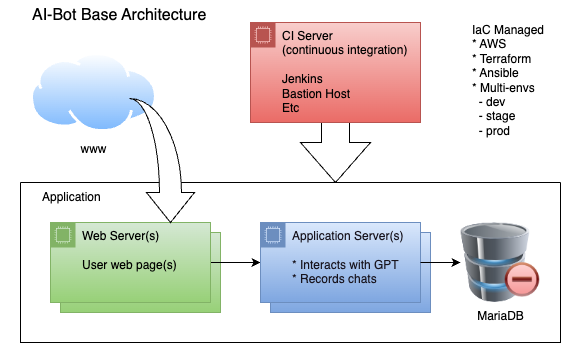

The diagram above was exported from draw.io. Its source (the exported page's mxGraphModel, read from the mxfile embedded in the PNG):
<mxGraphModel dx="1114" dy="1883" grid="1" gridSize="10" guides="1" tooltips="1" connect="1" arrows="1" fold="1" page="1" pageScale="1" pageWidth="850" pageHeight="1100" math="0" shadow="0">
  <root>
    <mxCell id="0" />
    <mxCell id="1" parent="0" />
    <mxCell id="iuelIqy1RNx_JefW43BC-31" value="" style="swimlane;startSize=0;strokeColor=none;" vertex="1" parent="1">
      <mxGeometry x="70" y="-1060" width="580" height="360" as="geometry" />
    </mxCell>
    <mxCell id="iuelIqy1RNx_JefW43BC-32" value="AI-Bot Base Architecture" style="text;html=1;align=left;verticalAlign=middle;resizable=0;points=[];autosize=1;strokeColor=none;fillColor=none;fontSize=16;" vertex="1" parent="iuelIqy1RNx_JefW43BC-31">
      <mxGeometry x="30" y="-2" width="200" height="30" as="geometry" />
    </mxCell>
    <mxCell id="iuelIqy1RNx_JefW43BC-17" value="" style="swimlane;startSize=0;" vertex="1" parent="iuelIqy1RNx_JefW43BC-31">
      <mxGeometry x="20" y="180" width="540" height="160" as="geometry" />
    </mxCell>
    <mxCell id="iuelIqy1RNx_JefW43BC-18" value="Application" style="text;html=1;align=left;verticalAlign=middle;resizable=0;points=[];autosize=1;strokeColor=none;fillColor=none;" vertex="1" parent="iuelIqy1RNx_JefW43BC-17">
      <mxGeometry x="20" width="80" height="30" as="geometry" />
    </mxCell>
    <mxCell id="iuelIqy1RNx_JefW43BC-11" value="Web Server&lt;div&gt;&lt;br&gt;&lt;/div&gt;&lt;div&gt;User web page(s)&lt;/div&gt;" style="points=[[0,0],[0.25,0],[0.5,0],[0.75,0],[1,0],[1,0.25],[1,0.5],[1,0.75],[1,1],[0.75,1],[0.5,1],[0.25,1],[0,1],[0,0.75],[0,0.5],[0,0.25]];outlineConnect=0;gradientColor=#97d077;html=1;whiteSpace=wrap;fontSize=12;fontStyle=0;container=1;pointerEvents=0;collapsible=0;recursiveResize=0;shape=mxgraph.aws4.group;grIcon=mxgraph.aws4.group_ec2_instance_contents;strokeColor=#82b366;fillColor=#d5e8d4;verticalAlign=top;align=left;spacingLeft=30;dashed=0;rounded=1;" vertex="1" parent="iuelIqy1RNx_JefW43BC-17">
      <mxGeometry x="40" y="50" width="160" height="80" as="geometry" />
    </mxCell>
    <mxCell id="iuelIqy1RNx_JefW43BC-20" style="edgeStyle=orthogonalEdgeStyle;orthogonalLoop=1;jettySize=auto;html=1;entryX=0;entryY=0.5;entryDx=0;entryDy=0;" edge="1" parent="iuelIqy1RNx_JefW43BC-17" source="iuelIqy1RNx_JefW43BC-10" target="iuelIqy1RNx_JefW43BC-5">
      <mxGeometry relative="1" as="geometry" />
    </mxCell>
    <mxCell id="iuelIqy1RNx_JefW43BC-10" value="Web Server(s)&lt;div&gt;&lt;br&gt;&lt;/div&gt;&lt;div&gt;User web page(s)&lt;/div&gt;" style="points=[[0,0],[0.25,0],[0.5,0],[0.75,0],[1,0],[1,0.25],[1,0.5],[1,0.75],[1,1],[0.75,1],[0.5,1],[0.25,1],[0,1],[0,0.75],[0,0.5],[0,0.25]];outlineConnect=0;gradientColor=#97d077;html=1;whiteSpace=wrap;fontSize=12;fontStyle=0;container=1;pointerEvents=0;collapsible=0;recursiveResize=0;shape=mxgraph.aws4.group;grIcon=mxgraph.aws4.group_ec2_instance_contents;strokeColor=#82b366;fillColor=#d5e8d4;verticalAlign=top;align=left;spacingLeft=30;dashed=0;rounded=1;fontColor=#000000;" vertex="1" parent="iuelIqy1RNx_JefW43BC-17">
      <mxGeometry x="30" y="40" width="160" height="80" as="geometry" />
    </mxCell>
    <mxCell id="iuelIqy1RNx_JefW43BC-8" value="Application Server&lt;div&gt;&lt;br&gt;&lt;/div&gt;&lt;div&gt;* Interacts with GPT&lt;/div&gt;&lt;div&gt;* Records chats&lt;/div&gt;" style="points=[[0,0],[0.25,0],[0.5,0],[0.75,0],[1,0],[1,0.25],[1,0.5],[1,0.75],[1,1],[0.75,1],[0.5,1],[0.25,1],[0,1],[0,0.75],[0,0.5],[0,0.25]];outlineConnect=0;gradientColor=#7ea6e0;html=1;whiteSpace=wrap;fontSize=12;fontStyle=0;container=1;pointerEvents=0;collapsible=0;recursiveResize=0;shape=mxgraph.aws4.group;grIcon=mxgraph.aws4.group_ec2_instance_contents;strokeColor=#6c8ebf;fillColor=#dae8fc;verticalAlign=top;align=left;spacingLeft=30;dashed=0;rounded=1;fontColor=#18141d;" vertex="1" parent="iuelIqy1RNx_JefW43BC-17">
      <mxGeometry x="250" y="50" width="160" height="80" as="geometry" />
    </mxCell>
    <mxCell id="iuelIqy1RNx_JefW43BC-5" value="Application Server(s)&lt;div&gt;&lt;br&gt;&lt;/div&gt;&lt;div&gt;* Interacts with GPT&lt;/div&gt;&lt;div&gt;* Records chats&lt;/div&gt;" style="points=[[0,0],[0.25,0],[0.5,0],[0.75,0],[1,0],[1,0.25],[1,0.5],[1,0.75],[1,1],[0.75,1],[0.5,1],[0.25,1],[0,1],[0,0.75],[0,0.5],[0,0.25]];outlineConnect=0;gradientColor=#7ea6e0;html=1;whiteSpace=wrap;fontSize=12;fontStyle=0;container=1;pointerEvents=0;collapsible=0;recursiveResize=0;shape=mxgraph.aws4.group;grIcon=mxgraph.aws4.group_ec2_instance_contents;strokeColor=#6c8ebf;fillColor=#dae8fc;verticalAlign=top;align=left;spacingLeft=30;dashed=0;rounded=1;fontColor=#18141d;" vertex="1" parent="iuelIqy1RNx_JefW43BC-17">
      <mxGeometry x="240" y="40" width="160" height="80" as="geometry" />
    </mxCell>
    <mxCell id="iuelIqy1RNx_JefW43BC-3" value="MariaDB" style="image;html=1;image=img/lib/clip_art/computers/Database_Minus_128x128.png;rounded=1;" vertex="1" parent="iuelIqy1RNx_JefW43BC-17">
      <mxGeometry x="440" y="40" width="80" height="80" as="geometry" />
    </mxCell>
    <mxCell id="iuelIqy1RNx_JefW43BC-7" style="edgeStyle=orthogonalEdgeStyle;orthogonalLoop=1;jettySize=auto;html=1;" edge="1" parent="iuelIqy1RNx_JefW43BC-17" source="iuelIqy1RNx_JefW43BC-5" target="iuelIqy1RNx_JefW43BC-3">
      <mxGeometry relative="1" as="geometry" />
    </mxCell>
    <mxCell id="iuelIqy1RNx_JefW43BC-19" value="" style="html=1;shadow=0;dashed=0;align=center;verticalAlign=middle;shape=mxgraph.arrows2.arrow;dy=0.6;dx=40;direction=south;notch=0;" vertex="1" parent="iuelIqy1RNx_JefW43BC-31">
      <mxGeometry x="300" y="120" width="70" height="60" as="geometry" />
    </mxCell>
    <mxCell id="iuelIqy1RNx_JefW43BC-1" value="CI Server&lt;div&gt;(continuous integration)&lt;/div&gt;&lt;div&gt;&lt;br&gt;&lt;/div&gt;&lt;div&gt;Jenkins&lt;/div&gt;&lt;div&gt;Bastion Host&lt;/div&gt;&lt;div&gt;Etc&lt;/div&gt;" style="points=[[0,0],[0.25,0],[0.5,0],[0.75,0],[1,0],[1,0.25],[1,0.5],[1,0.75],[1,1],[0.75,1],[0.5,1],[0.25,1],[0,1],[0,0.75],[0,0.5],[0,0.25]];outlineConnect=0;gradientColor=#ea6b66;html=1;whiteSpace=wrap;fontSize=12;fontStyle=0;container=1;pointerEvents=0;collapsible=0;recursiveResize=0;shape=mxgraph.aws4.group;grIcon=mxgraph.aws4.group_ec2_instance_contents;strokeColor=#b85450;fillColor=#f8cecc;verticalAlign=top;align=left;spacingLeft=30;dashed=0;rounded=1;fontColor=#000000;" vertex="1" parent="iuelIqy1RNx_JefW43BC-31">
      <mxGeometry x="250" y="20" width="170" height="100" as="geometry" />
    </mxCell>
    <mxCell id="iuelIqy1RNx_JefW43BC-45" value="IaC Managed&lt;div&gt;* AWS&lt;/div&gt;&lt;div&gt;* Terraform&lt;/div&gt;&lt;div style=&quot;&quot;&gt;* Ansible&lt;br&gt;* Multi-envs&lt;/div&gt;&lt;div style=&quot;&quot;&gt;&amp;nbsp; - dev&lt;/div&gt;&lt;div style=&quot;&quot;&gt;&amp;nbsp; - stage&lt;/div&gt;&lt;div style=&quot;&quot;&gt;&amp;nbsp; - prod&lt;/div&gt;" style="text;html=1;align=left;verticalAlign=middle;resizable=0;points=[];autosize=1;strokeColor=none;fillColor=none;" vertex="1" parent="iuelIqy1RNx_JefW43BC-31">
      <mxGeometry x="470" y="13" width="100" height="130" as="geometry" />
    </mxCell>
    <mxCell id="iuelIqy1RNx_JefW43BC-42" value="www" style="image;aspect=fixed;perimeter=ellipsePerimeter;html=1;align=center;shadow=0;dashed=0;spacingTop=3;image=img/lib/active_directory/internet_cloud.svg;" vertex="1" parent="iuelIqy1RNx_JefW43BC-31">
      <mxGeometry x="30" y="50" width="126.99" height="80" as="geometry" />
    </mxCell>
    <mxCell id="iuelIqy1RNx_JefW43BC-48" value="" style="html=1;shadow=0;dashed=0;align=center;verticalAlign=middle;shape=mxgraph.arrows2.jumpInArrow;dy=11;dx=30;arrowHead=48;rotation=90;" vertex="1" parent="iuelIqy1RNx_JefW43BC-31">
      <mxGeometry x="99.5" y="125.5" width="124" height="65" as="geometry" />
    </mxCell>
  </root>
</mxGraphModel>